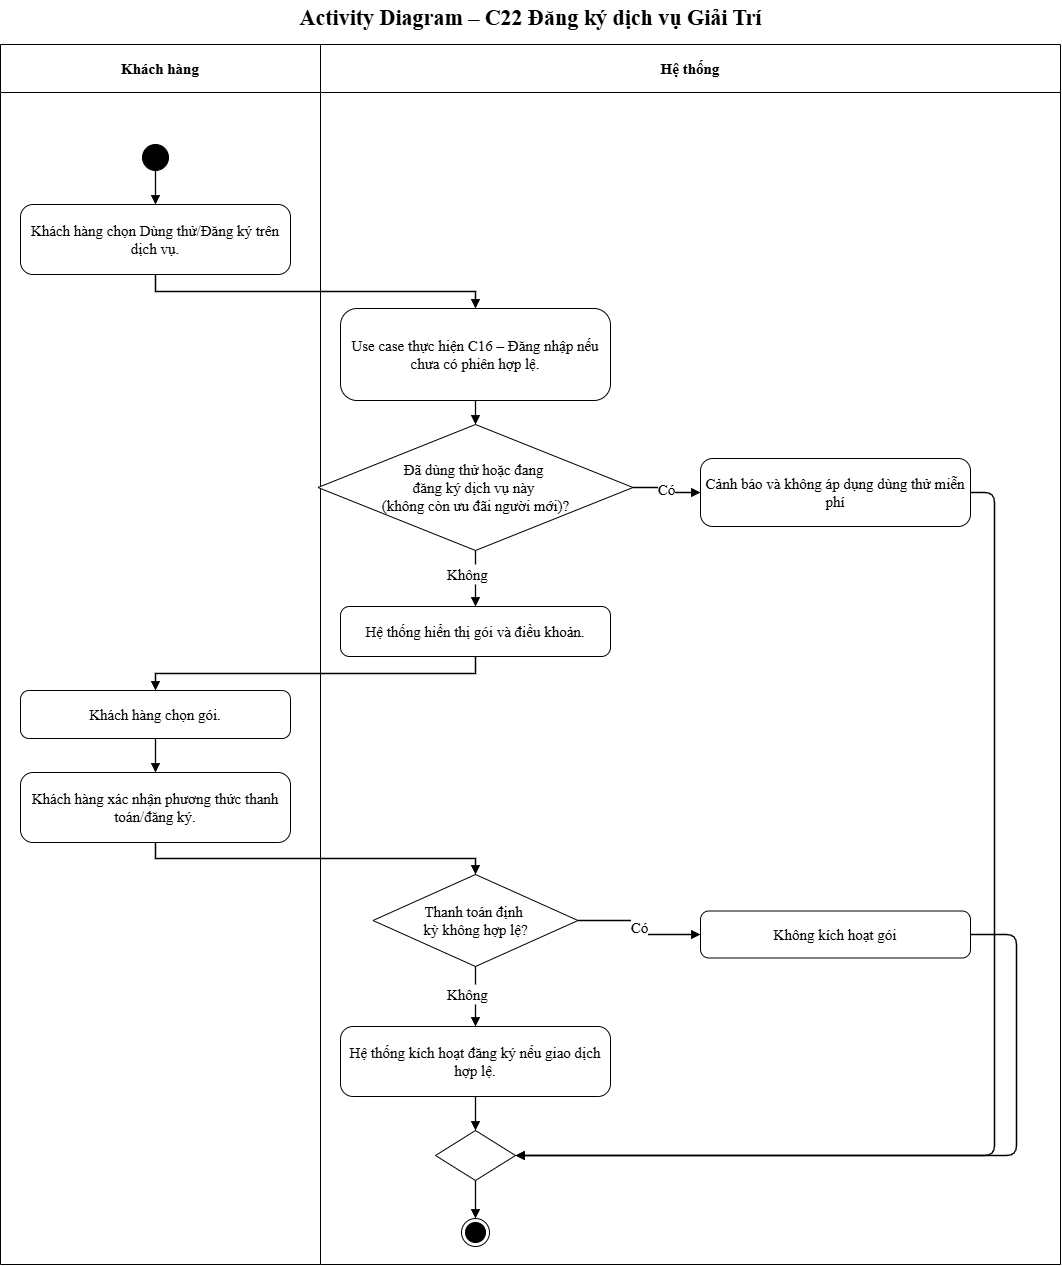

The diagram above was exported from draw.io. Its source (the exported page's mxGraphModel, read from the mxfile embedded in the PNG):
<mxGraphModel dx="2120" dy="2593" grid="0" gridSize="10" guides="1" tooltips="1" connect="1" arrows="1" fold="1" page="1" pageScale="1" pageWidth="1100" pageHeight="1304" math="0" shadow="0">
  <root>
    <mxCell id="0" />
    <mxCell id="1" parent="0" />
    <mxCell id="c3" parent="1" style="swimlane;whiteSpace=wrap;html=1;fontSize=15;startSize=48;swimlaneFillColor=#ffffff;fontFamily=Times New Roman;collapsible=0" value="&lt;b&gt;Khách hàng&lt;/b&gt;" vertex="1">
      <mxGeometry height="1220" width="320" as="geometry" />
    </mxCell>
    <mxCell id="c4" parent="1" style="swimlane;whiteSpace=wrap;html=1;fontSize=15;startSize=48;swimlaneFillColor=#ffffff;fontFamily=Times New Roman;collapsible=0" value="&lt;b&gt;Hệ thống&lt;/b&gt;" vertex="1">
      <mxGeometry height="1220" width="740" x="320" as="geometry" />
    </mxCell>
    <mxCell id="c11" parent="c4" style="rhombus;whiteSpace=wrap;html=1;fontSize=15;fontFamily=Times New Roman;" value="Đã dùng thử hoặc đang&amp;nbsp;&lt;div&gt;đăng ký dịch vụ này&amp;nbsp;&lt;/div&gt;&lt;div&gt;(không còn ưu&amp;nbsp;&lt;span style=&quot;background-color: transparent; color: light-dark(#000000, var(--ge-light-color, #ffffff));&quot;&gt;đãi người mới)?&lt;/span&gt;&lt;/div&gt;" vertex="1">
      <mxGeometry height="126" width="315" x="-2.5" y="380" as="geometry" />
    </mxCell>
    <mxCell id="c22" parent="c4" style="rhombus;whiteSpace=wrap;html=1;fontSize=15;fontFamily=Times New Roman;" value="Thanh toán định&amp;nbsp;&lt;div&gt;kỳ không hợp lệ?&lt;/div&gt;" vertex="1">
      <mxGeometry height="92" width="205" x="52.5" y="830" as="geometry" />
    </mxCell>
    <mxCell id="c15" parent="c4" style="text;html=1;align=left;verticalAlign=middle;fontSize=15;fontFamily=Times New Roman;" value="Không" vertex="1">
      <mxGeometry height="20" width="60" x="125" y="520" as="geometry" />
    </mxCell>
    <mxCell id="nwv-alZ_jTTFoiwhEo9q-1" edge="1" parent="c4" source="c11" style="edgeStyle=orthogonalEdgeStyle;rounded=0;html=1;endArrow=none;endFill=0;strokeWidth=1.3;fontSize=15;labelBackgroundColor=#ffffff;exitX=0.5;exitY=1;fontFamily=Times New Roman;" target="c15" value="">
      <mxGeometry relative="1" x="0.0526" as="geometry">
        <mxPoint x="155" y="506" as="sourcePoint" />
        <mxPoint x="155" y="562" as="targetPoint" />
      </mxGeometry>
    </mxCell>
    <mxCell id="c26" parent="c4" style="text;html=1;align=left;verticalAlign=middle;fontSize=15;fontFamily=Times New Roman;" value="Không" vertex="1">
      <mxGeometry height="20" width="60" x="125" y="940" as="geometry" />
    </mxCell>
    <mxCell id="nwv-alZ_jTTFoiwhEo9q-2" edge="1" parent="c4" source="c22" style="edgeStyle=orthogonalEdgeStyle;rounded=0;html=1;endArrow=none;endFill=0;strokeWidth=1.3;fontSize=15;labelBackgroundColor=#ffffff;exitX=0.5;exitY=1;fontFamily=Times New Roman;" target="c26" value="">
      <mxGeometry relative="1" x="0.1818" as="geometry">
        <mxPoint x="155" y="922" as="sourcePoint" />
        <mxPoint x="155" y="982" as="targetPoint" />
      </mxGeometry>
    </mxCell>
    <mxCell id="c5" parent="1" style="text;html=1;align=center;verticalAlign=middle;fontSize=15;fontStyle=1;fontFamily=Times New Roman;" value="&lt;font style=&quot;font-size: 22px;&quot;&gt;Activity Diagram – C22 Đăng ký dịch vụ Giải Trí&lt;/font&gt;" vertex="1">
      <mxGeometry height="36" width="1060" y="-44" as="geometry" />
    </mxCell>
    <mxCell id="c6" parent="1" style="ellipse;fillColor=#000000;strokeColor=#000000;html=1;fontFamily=Times New Roman;fontSize=15;" value="" vertex="1">
      <mxGeometry height="26" width="26" x="142" y="100" as="geometry" />
    </mxCell>
    <mxCell id="c7" parent="1" style="rounded=1;arcSize=18;whiteSpace=wrap;html=1;fontSize=15;fontFamily=Times New Roman;" value="Khách hàng chọn Dùng thử/Đăng ký trên dịch vụ." vertex="1">
      <mxGeometry height="70" width="270" x="20" y="160" as="geometry" />
    </mxCell>
    <mxCell id="c8" edge="1" parent="1" source="c6" style="edgeStyle=orthogonalEdgeStyle;rounded=0;html=1;endArrow=block;endFill=1;strokeWidth=1.3;fontSize=15;labelBackgroundColor=#ffffff;exitX=0.5;exitY=1;entryX=0.5;entryY=0;fontFamily=Times New Roman;" target="c7" value="">
      <mxGeometry relative="1" as="geometry" />
    </mxCell>
    <mxCell id="c9" parent="1" style="rounded=1;arcSize=18;whiteSpace=wrap;html=1;fontSize=15;fontFamily=Times New Roman;" value="Use case thực hiện C16 – Đăng nhập nếu chưa có phiên hợp lệ." vertex="1">
      <mxGeometry height="92" width="270" x="340" y="264" as="geometry" />
    </mxCell>
    <mxCell id="c10" edge="1" parent="1" source="c7" style="edgeStyle=orthogonalEdgeStyle;rounded=0;html=1;endArrow=block;endFill=1;strokeWidth=1.3;fontSize=15;labelBackgroundColor=#ffffff;exitX=0.5;exitY=1;entryX=0.5;entryY=0;fontFamily=Times New Roman;" target="c9" value="">
      <mxGeometry relative="1" as="geometry" />
    </mxCell>
    <mxCell id="c12" edge="1" parent="1" source="c9" style="edgeStyle=orthogonalEdgeStyle;rounded=0;html=1;endArrow=block;endFill=1;strokeWidth=1.3;fontSize=15;labelBackgroundColor=#ffffff;exitX=0.5;exitY=1;entryX=0.5;entryY=0;fontFamily=Times New Roman;" target="c11" value="">
      <mxGeometry relative="1" as="geometry" />
    </mxCell>
    <mxCell id="c13" parent="1" style="rounded=1;arcSize=18;whiteSpace=wrap;html=1;fontSize=15;fontFamily=Times New Roman;" value="Cảnh báo và không áp dụng dùng thử miễn phí" vertex="1">
      <mxGeometry height="68" width="270" x="700" y="414" as="geometry" />
    </mxCell>
    <mxCell id="c14" edge="1" parent="1" source="c11" style="edgeStyle=orthogonalEdgeStyle;rounded=0;html=1;endArrow=block;endFill=1;strokeWidth=1.3;fontSize=15;labelBackgroundColor=#ffffff;exitX=1;exitY=0.5;entryX=0;entryY=0.5;fontFamily=Times New Roman;" target="c13" value="Có">
      <mxGeometry relative="1" as="geometry" />
    </mxCell>
    <mxCell id="c16" parent="1" style="rounded=1;arcSize=18;whiteSpace=wrap;html=1;fontSize=15;fontFamily=Times New Roman;" value="Hệ thống hiển thị gói và điều khoản." vertex="1">
      <mxGeometry height="50" width="270" x="340" y="562" as="geometry" />
    </mxCell>
    <mxCell id="c17" edge="1" parent="1" source="c15" style="edgeStyle=orthogonalEdgeStyle;rounded=0;html=1;endArrow=block;endFill=1;strokeWidth=1.3;fontSize=15;labelBackgroundColor=#ffffff;entryX=0.5;entryY=0;fontFamily=Times New Roman;" target="c16" value="">
      <mxGeometry relative="1" as="geometry" />
    </mxCell>
    <mxCell id="c18" parent="1" style="rounded=1;arcSize=18;whiteSpace=wrap;html=1;fontSize=15;fontFamily=Times New Roman;" value="Khách hàng chọn gói." vertex="1">
      <mxGeometry height="48" width="270" x="20" y="646" as="geometry" />
    </mxCell>
    <mxCell id="c19" edge="1" parent="1" source="c16" style="edgeStyle=orthogonalEdgeStyle;rounded=0;html=1;endArrow=block;endFill=1;strokeWidth=1.3;fontSize=15;labelBackgroundColor=#ffffff;exitX=0.5;exitY=1;entryX=0.5;entryY=0;fontFamily=Times New Roman;" target="c18" value="">
      <mxGeometry relative="1" as="geometry" />
    </mxCell>
    <mxCell id="c20" parent="1" style="rounded=1;arcSize=18;whiteSpace=wrap;html=1;fontSize=15;fontFamily=Times New Roman;" value="Khách hàng xác nhận phương thức thanh toán/đăng ký." vertex="1">
      <mxGeometry height="70" width="270" x="20" y="728" as="geometry" />
    </mxCell>
    <mxCell id="c21" edge="1" parent="1" source="c18" style="edgeStyle=orthogonalEdgeStyle;rounded=0;html=1;endArrow=block;endFill=1;strokeWidth=1.3;fontSize=15;labelBackgroundColor=#ffffff;exitX=0.5;exitY=1;entryX=0.5;entryY=0;fontFamily=Times New Roman;" target="c20" value="">
      <mxGeometry relative="1" as="geometry" />
    </mxCell>
    <mxCell id="c23" edge="1" parent="1" source="c20" style="edgeStyle=orthogonalEdgeStyle;rounded=0;html=1;endArrow=block;endFill=1;strokeWidth=1.3;fontSize=15;labelBackgroundColor=#ffffff;exitX=0.5;exitY=1;entryX=0.5;entryY=0;fontFamily=Times New Roman;" target="c22" value="">
      <mxGeometry relative="1" as="geometry" />
    </mxCell>
    <mxCell id="c24" parent="1" style="rounded=1;arcSize=18;whiteSpace=wrap;html=1;fontSize=15;fontFamily=Times New Roman;" value="Không kích hoạt gói" vertex="1">
      <mxGeometry height="47" width="270" x="700" y="866.5" as="geometry" />
    </mxCell>
    <mxCell id="c25" edge="1" parent="1" source="c22" style="edgeStyle=orthogonalEdgeStyle;rounded=0;html=1;endArrow=block;endFill=1;strokeWidth=1.3;fontSize=15;labelBackgroundColor=#ffffff;exitX=1;exitY=0.5;entryX=0;entryY=0.5;fontFamily=Times New Roman;" target="c24" value="Có">
      <mxGeometry relative="1" as="geometry" />
    </mxCell>
    <mxCell id="c27" parent="1" style="rounded=1;arcSize=18;whiteSpace=wrap;html=1;fontSize=15;fontFamily=Times New Roman;" value="Hệ thống kích hoạt đăng ký nếu giao dịch hợp lệ." vertex="1">
      <mxGeometry height="70" width="270" x="340" y="982" as="geometry" />
    </mxCell>
    <mxCell id="c28" edge="1" parent="1" source="c26" style="edgeStyle=orthogonalEdgeStyle;rounded=0;html=1;endArrow=block;endFill=1;strokeWidth=1.3;fontSize=15;labelBackgroundColor=#ffffff;entryX=0.5;entryY=0;fontFamily=Times New Roman;" target="c27" value="">
      <mxGeometry relative="1" as="geometry" />
    </mxCell>
    <mxCell id="c29" parent="1" style="rhombus;html=1;fontFamily=Times New Roman;fontSize=15;" value="" vertex="1">
      <mxGeometry height="50" width="80" x="435" y="1086" as="geometry" />
    </mxCell>
    <mxCell id="c30" edge="1" parent="1" source="c27" style="edgeStyle=orthogonalEdgeStyle;rounded=0;html=1;endArrow=block;endFill=1;strokeWidth=1.3;fontSize=15;labelBackgroundColor=#ffffff;exitX=0.5;exitY=1;entryX=0.5;entryY=0;fontFamily=Times New Roman;" target="c29" value="">
      <mxGeometry relative="1" as="geometry" />
    </mxCell>
    <mxCell id="c31" edge="1" parent="1" source="c13" style="edgeStyle=none;html=1;endArrow=block;endFill=1;strokeWidth=1.3;exitX=1;exitY=0.5;entryX=1;entryY=0.5;fontFamily=Times New Roman;fontSize=15;" target="c29" value="">
      <mxGeometry relative="1" as="geometry">
        <Array as="points">
          <mxPoint x="970" y="448" />
          <mxPoint x="994" y="448" />
          <mxPoint x="994" y="1111" />
          <mxPoint x="515" y="1111" />
        </Array>
      </mxGeometry>
    </mxCell>
    <mxCell id="c32" edge="1" parent="1" source="c24" style="edgeStyle=none;html=1;endArrow=block;endFill=1;strokeWidth=1.3;exitX=1;exitY=0.5;entryX=1;entryY=0.5;fontFamily=Times New Roman;fontSize=15;" target="c29" value="">
      <mxGeometry relative="1" as="geometry">
        <Array as="points">
          <mxPoint x="970" y="890" />
          <mxPoint x="1016" y="890" />
          <mxPoint x="1016" y="1111" />
          <mxPoint x="515" y="1111" />
        </Array>
      </mxGeometry>
    </mxCell>
    <mxCell id="c33" parent="1" style="ellipse;html=1;shape=endState;fillColor=#000000;strokeColor=#000000;fontFamily=Times New Roman;fontSize=15;" value="" vertex="1">
      <mxGeometry height="28" width="28" x="461" y="1174" as="geometry" />
    </mxCell>
    <mxCell id="c34" edge="1" parent="1" source="c29" style="edgeStyle=orthogonalEdgeStyle;rounded=0;html=1;endArrow=block;endFill=1;strokeColor=#000000;strokeWidth=1.3;fontSize=15;labelBackgroundColor=#ffffff;exitX=0.5;exitY=1;entryX=0.5;entryY=0;fontFamily=Times New Roman;" target="c33" value="">
      <mxGeometry relative="1" as="geometry" />
    </mxCell>
  </root>
</mxGraphModel>